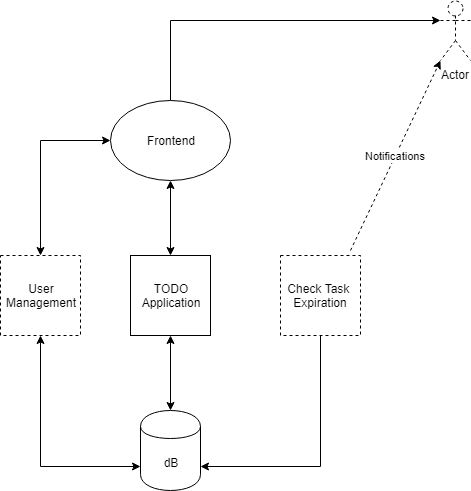

The diagram above was exported from draw.io. Its source (the exported page's mxGraphModel, read from the mxfile embedded in the PNG):
<mxGraphModel dx="711" dy="600" grid="1" gridSize="10" guides="1" tooltips="1" connect="1" arrows="1" fold="1" page="1" pageScale="1" pageWidth="827" pageHeight="1169" math="0" shadow="0">
  <root>
    <mxCell id="0" />
    <mxCell id="1" parent="0" />
    <mxCell id="7ilZMZhLiJksftcr7w8_-1" value="dB" style="shape=cylinder;whiteSpace=wrap;html=1;boundedLbl=1;backgroundOutline=1;" vertex="1" parent="1">
      <mxGeometry x="340" y="470" width="60" height="80" as="geometry" />
    </mxCell>
    <mxCell id="7ilZMZhLiJksftcr7w8_-7" style="edgeStyle=orthogonalEdgeStyle;rounded=0;orthogonalLoop=1;jettySize=auto;html=1;exitX=0.5;exitY=1;exitDx=0;exitDy=0;startArrow=classic;startFill=1;" edge="1" parent="1" source="7ilZMZhLiJksftcr7w8_-2" target="7ilZMZhLiJksftcr7w8_-1">
      <mxGeometry relative="1" as="geometry" />
    </mxCell>
    <mxCell id="7ilZMZhLiJksftcr7w8_-2" value="TODO&lt;br&gt;Application&lt;br&gt;" style="whiteSpace=wrap;html=1;aspect=fixed;" vertex="1" parent="1">
      <mxGeometry x="330" y="315" width="80" height="80" as="geometry" />
    </mxCell>
    <mxCell id="7ilZMZhLiJksftcr7w8_-5" style="edgeStyle=orthogonalEdgeStyle;rounded=0;orthogonalLoop=1;jettySize=auto;html=1;exitX=0;exitY=0.5;exitDx=0;exitDy=0;startArrow=classic;startFill=1;" edge="1" parent="1" source="7ilZMZhLiJksftcr7w8_-3" target="7ilZMZhLiJksftcr7w8_-4">
      <mxGeometry relative="1" as="geometry" />
    </mxCell>
    <mxCell id="7ilZMZhLiJksftcr7w8_-13" style="edgeStyle=orthogonalEdgeStyle;rounded=0;orthogonalLoop=1;jettySize=auto;html=1;entryX=0;entryY=0.3333333333333333;entryDx=0;entryDy=0;entryPerimeter=0;exitX=0.5;exitY=0;exitDx=0;exitDy=0;" edge="1" parent="1" source="7ilZMZhLiJksftcr7w8_-3" target="7ilZMZhLiJksftcr7w8_-12">
      <mxGeometry relative="1" as="geometry" />
    </mxCell>
    <mxCell id="7ilZMZhLiJksftcr7w8_-3" value="Frontend" style="ellipse;whiteSpace=wrap;html=1;" vertex="1" parent="1">
      <mxGeometry x="310" y="160" width="120" height="80" as="geometry" />
    </mxCell>
    <mxCell id="7ilZMZhLiJksftcr7w8_-8" style="edgeStyle=orthogonalEdgeStyle;rounded=0;orthogonalLoop=1;jettySize=auto;html=1;entryX=0;entryY=0.7;entryDx=0;entryDy=0;exitX=0.5;exitY=1;exitDx=0;exitDy=0;startArrow=classic;startFill=1;" edge="1" parent="1" source="7ilZMZhLiJksftcr7w8_-4" target="7ilZMZhLiJksftcr7w8_-1">
      <mxGeometry relative="1" as="geometry" />
    </mxCell>
    <mxCell id="7ilZMZhLiJksftcr7w8_-4" value="User&lt;br&gt;Management&lt;br&gt;" style="whiteSpace=wrap;html=1;aspect=fixed;dashed=1;" vertex="1" parent="1">
      <mxGeometry x="200" y="315" width="80" height="80" as="geometry" />
    </mxCell>
    <mxCell id="7ilZMZhLiJksftcr7w8_-11" style="edgeStyle=orthogonalEdgeStyle;rounded=0;orthogonalLoop=1;jettySize=auto;html=1;entryX=1;entryY=0.7;entryDx=0;entryDy=0;exitX=0.5;exitY=1;exitDx=0;exitDy=0;" edge="1" parent="1" source="7ilZMZhLiJksftcr7w8_-9" target="7ilZMZhLiJksftcr7w8_-1">
      <mxGeometry relative="1" as="geometry" />
    </mxCell>
    <mxCell id="7ilZMZhLiJksftcr7w8_-9" value="Check Task&amp;nbsp;&lt;br&gt;Expiration&lt;br&gt;" style="whiteSpace=wrap;html=1;aspect=fixed;dashed=1;" vertex="1" parent="1">
      <mxGeometry x="480" y="315" width="80" height="80" as="geometry" />
    </mxCell>
    <mxCell id="7ilZMZhLiJksftcr7w8_-12" value="Actor" style="shape=umlActor;verticalLabelPosition=bottom;labelBackgroundColor=#ffffff;verticalAlign=top;html=1;outlineConnect=0;dashed=1;" vertex="1" parent="1">
      <mxGeometry x="640" y="60" width="30" height="60" as="geometry" />
    </mxCell>
    <mxCell id="7ilZMZhLiJksftcr7w8_-14" value="" style="endArrow=classic;startArrow=classic;html=1;entryX=0.5;entryY=1;entryDx=0;entryDy=0;" edge="1" parent="1" source="7ilZMZhLiJksftcr7w8_-2" target="7ilZMZhLiJksftcr7w8_-3">
      <mxGeometry width="50" height="50" relative="1" as="geometry">
        <mxPoint x="350" y="290" as="sourcePoint" />
        <mxPoint x="400" y="240" as="targetPoint" />
      </mxGeometry>
    </mxCell>
    <mxCell id="7ilZMZhLiJksftcr7w8_-15" value="Notifications" style="endArrow=classic;html=1;dashed=1;entryX=0;entryY=1;entryDx=0;entryDy=0;entryPerimeter=0;" edge="1" parent="1" target="7ilZMZhLiJksftcr7w8_-12">
      <mxGeometry width="50" height="50" relative="1" as="geometry">
        <mxPoint x="550" y="310" as="sourcePoint" />
        <mxPoint x="600" y="200" as="targetPoint" />
      </mxGeometry>
    </mxCell>
  </root>
</mxGraphModel>